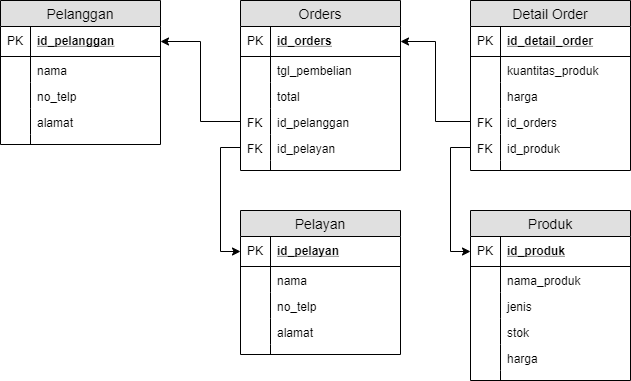

The diagram above was exported from draw.io. Its source (the exported page's mxGraphModel, read from the mxfile embedded in the PNG):
<mxGraphModel dx="868" dy="411" grid="1" gridSize="10" guides="1" tooltips="1" connect="1" arrows="1" fold="1" page="1" pageScale="1" pageWidth="827" pageHeight="1169" math="0" shadow="0">
  <root>
    <mxCell id="0" />
    <mxCell id="1" parent="0" />
    <mxCell id="B1uhL6iw2P01neQDUyFr-1" value="Pelanggan" style="swimlane;fontStyle=0;childLayout=stackLayout;horizontal=1;startSize=26;fillColor=#e0e0e0;horizontalStack=0;resizeParent=1;resizeParentMax=0;resizeLast=0;collapsible=1;marginBottom=0;swimlaneFillColor=#ffffff;align=center;fontSize=14;" parent="1" vertex="1">
      <mxGeometry x="150" y="160" width="160" height="144" as="geometry" />
    </mxCell>
    <mxCell id="B1uhL6iw2P01neQDUyFr-2" value="id_pelanggan" style="shape=partialRectangle;top=0;left=0;right=0;bottom=1;align=left;verticalAlign=middle;fillColor=none;spacingLeft=34;spacingRight=4;overflow=hidden;rotatable=0;points=[[0,0.5],[1,0.5]];portConstraint=eastwest;dropTarget=0;fontStyle=5;fontSize=12;" parent="B1uhL6iw2P01neQDUyFr-1" vertex="1">
      <mxGeometry y="26" width="160" height="30" as="geometry" />
    </mxCell>
    <mxCell id="B1uhL6iw2P01neQDUyFr-3" value="PK" style="shape=partialRectangle;top=0;left=0;bottom=0;fillColor=none;align=left;verticalAlign=middle;spacingLeft=4;spacingRight=4;overflow=hidden;rotatable=0;points=[];portConstraint=eastwest;part=1;fontSize=12;" parent="B1uhL6iw2P01neQDUyFr-2" vertex="1" connectable="0">
      <mxGeometry width="30" height="30" as="geometry" />
    </mxCell>
    <mxCell id="B1uhL6iw2P01neQDUyFr-4" value="nama" style="shape=partialRectangle;top=0;left=0;right=0;bottom=0;align=left;verticalAlign=top;fillColor=none;spacingLeft=34;spacingRight=4;overflow=hidden;rotatable=0;points=[[0,0.5],[1,0.5]];portConstraint=eastwest;dropTarget=0;fontSize=12;" parent="B1uhL6iw2P01neQDUyFr-1" vertex="1">
      <mxGeometry y="56" width="160" height="26" as="geometry" />
    </mxCell>
    <mxCell id="B1uhL6iw2P01neQDUyFr-5" value="" style="shape=partialRectangle;top=0;left=0;bottom=0;fillColor=none;align=left;verticalAlign=top;spacingLeft=4;spacingRight=4;overflow=hidden;rotatable=0;points=[];portConstraint=eastwest;part=1;fontSize=12;" parent="B1uhL6iw2P01neQDUyFr-4" vertex="1" connectable="0">
      <mxGeometry width="30" height="26" as="geometry" />
    </mxCell>
    <mxCell id="B1uhL6iw2P01neQDUyFr-6" value="no_telp" style="shape=partialRectangle;top=0;left=0;right=0;bottom=0;align=left;verticalAlign=top;fillColor=none;spacingLeft=34;spacingRight=4;overflow=hidden;rotatable=0;points=[[0,0.5],[1,0.5]];portConstraint=eastwest;dropTarget=0;fontSize=12;" parent="B1uhL6iw2P01neQDUyFr-1" vertex="1">
      <mxGeometry y="82" width="160" height="26" as="geometry" />
    </mxCell>
    <mxCell id="B1uhL6iw2P01neQDUyFr-7" value="" style="shape=partialRectangle;top=0;left=0;bottom=0;fillColor=none;align=left;verticalAlign=top;spacingLeft=4;spacingRight=4;overflow=hidden;rotatable=0;points=[];portConstraint=eastwest;part=1;fontSize=12;" parent="B1uhL6iw2P01neQDUyFr-6" vertex="1" connectable="0">
      <mxGeometry width="30" height="26" as="geometry" />
    </mxCell>
    <mxCell id="B1uhL6iw2P01neQDUyFr-8" value="alamat" style="shape=partialRectangle;top=0;left=0;right=0;bottom=0;align=left;verticalAlign=top;fillColor=none;spacingLeft=34;spacingRight=4;overflow=hidden;rotatable=0;points=[[0,0.5],[1,0.5]];portConstraint=eastwest;dropTarget=0;fontSize=12;" parent="B1uhL6iw2P01neQDUyFr-1" vertex="1">
      <mxGeometry y="108" width="160" height="26" as="geometry" />
    </mxCell>
    <mxCell id="B1uhL6iw2P01neQDUyFr-9" value="" style="shape=partialRectangle;top=0;left=0;bottom=0;fillColor=none;align=left;verticalAlign=top;spacingLeft=4;spacingRight=4;overflow=hidden;rotatable=0;points=[];portConstraint=eastwest;part=1;fontSize=12;" parent="B1uhL6iw2P01neQDUyFr-8" vertex="1" connectable="0">
      <mxGeometry width="30" height="26" as="geometry" />
    </mxCell>
    <mxCell id="B1uhL6iw2P01neQDUyFr-10" value="" style="shape=partialRectangle;top=0;left=0;right=0;bottom=0;align=left;verticalAlign=top;fillColor=none;spacingLeft=34;spacingRight=4;overflow=hidden;rotatable=0;points=[[0,0.5],[1,0.5]];portConstraint=eastwest;dropTarget=0;fontSize=12;" parent="B1uhL6iw2P01neQDUyFr-1" vertex="1">
      <mxGeometry y="134" width="160" height="10" as="geometry" />
    </mxCell>
    <mxCell id="B1uhL6iw2P01neQDUyFr-11" value="" style="shape=partialRectangle;top=0;left=0;bottom=0;fillColor=none;align=left;verticalAlign=top;spacingLeft=4;spacingRight=4;overflow=hidden;rotatable=0;points=[];portConstraint=eastwest;part=1;fontSize=12;" parent="B1uhL6iw2P01neQDUyFr-10" vertex="1" connectable="0">
      <mxGeometry width="30" height="10" as="geometry" />
    </mxCell>
    <mxCell id="B1uhL6iw2P01neQDUyFr-13" value="Orders" style="swimlane;fontStyle=0;childLayout=stackLayout;horizontal=1;startSize=26;fillColor=#e0e0e0;horizontalStack=0;resizeParent=1;resizeParentMax=0;resizeLast=0;collapsible=1;marginBottom=0;swimlaneFillColor=#ffffff;align=center;fontSize=14;" parent="1" vertex="1">
      <mxGeometry x="390" y="160" width="160" height="170" as="geometry">
        <mxRectangle x="390" y="160" width="70" height="26" as="alternateBounds" />
      </mxGeometry>
    </mxCell>
    <mxCell id="B1uhL6iw2P01neQDUyFr-14" value="id_orders" style="shape=partialRectangle;top=0;left=0;right=0;bottom=1;align=left;verticalAlign=middle;fillColor=none;spacingLeft=34;spacingRight=4;overflow=hidden;rotatable=0;points=[[0,0.5],[1,0.5]];portConstraint=eastwest;dropTarget=0;fontStyle=5;fontSize=12;" parent="B1uhL6iw2P01neQDUyFr-13" vertex="1">
      <mxGeometry y="26" width="160" height="30" as="geometry" />
    </mxCell>
    <mxCell id="B1uhL6iw2P01neQDUyFr-15" value="PK" style="shape=partialRectangle;top=0;left=0;bottom=0;fillColor=none;align=left;verticalAlign=middle;spacingLeft=4;spacingRight=4;overflow=hidden;rotatable=0;points=[];portConstraint=eastwest;part=1;fontSize=12;" parent="B1uhL6iw2P01neQDUyFr-14" vertex="1" connectable="0">
      <mxGeometry width="30" height="30" as="geometry" />
    </mxCell>
    <mxCell id="B1uhL6iw2P01neQDUyFr-16" value="tgl_pembelian" style="shape=partialRectangle;top=0;left=0;right=0;bottom=0;align=left;verticalAlign=top;fillColor=none;spacingLeft=34;spacingRight=4;overflow=hidden;rotatable=0;points=[[0,0.5],[1,0.5]];portConstraint=eastwest;dropTarget=0;fontSize=12;" parent="B1uhL6iw2P01neQDUyFr-13" vertex="1">
      <mxGeometry y="56" width="160" height="26" as="geometry" />
    </mxCell>
    <mxCell id="B1uhL6iw2P01neQDUyFr-17" value="" style="shape=partialRectangle;top=0;left=0;bottom=0;fillColor=none;align=left;verticalAlign=top;spacingLeft=4;spacingRight=4;overflow=hidden;rotatable=0;points=[];portConstraint=eastwest;part=1;fontSize=12;" parent="B1uhL6iw2P01neQDUyFr-16" vertex="1" connectable="0">
      <mxGeometry width="30" height="26" as="geometry" />
    </mxCell>
    <mxCell id="B1uhL6iw2P01neQDUyFr-18" value="total" style="shape=partialRectangle;top=0;left=0;right=0;bottom=0;align=left;verticalAlign=top;fillColor=none;spacingLeft=34;spacingRight=4;overflow=hidden;rotatable=0;points=[[0,0.5],[1,0.5]];portConstraint=eastwest;dropTarget=0;fontSize=12;" parent="B1uhL6iw2P01neQDUyFr-13" vertex="1">
      <mxGeometry y="82" width="160" height="26" as="geometry" />
    </mxCell>
    <mxCell id="B1uhL6iw2P01neQDUyFr-19" value="" style="shape=partialRectangle;top=0;left=0;bottom=0;fillColor=none;align=left;verticalAlign=top;spacingLeft=4;spacingRight=4;overflow=hidden;rotatable=0;points=[];portConstraint=eastwest;part=1;fontSize=12;" parent="B1uhL6iw2P01neQDUyFr-18" vertex="1" connectable="0">
      <mxGeometry width="30" height="26" as="geometry" />
    </mxCell>
    <mxCell id="B1uhL6iw2P01neQDUyFr-26" value="id_pelanggan" style="shape=partialRectangle;top=0;left=0;right=0;bottom=0;align=left;verticalAlign=top;fillColor=none;spacingLeft=34;spacingRight=4;overflow=hidden;rotatable=0;points=[[0,0.5],[1,0.5]];portConstraint=eastwest;dropTarget=0;fontSize=12;" parent="B1uhL6iw2P01neQDUyFr-13" vertex="1">
      <mxGeometry y="108" width="160" height="26" as="geometry" />
    </mxCell>
    <mxCell id="B1uhL6iw2P01neQDUyFr-27" value="FK" style="shape=partialRectangle;top=0;left=0;bottom=0;fillColor=none;align=left;verticalAlign=top;spacingLeft=4;spacingRight=4;overflow=hidden;rotatable=0;points=[];portConstraint=eastwest;part=1;fontSize=12;" parent="B1uhL6iw2P01neQDUyFr-26" vertex="1" connectable="0">
      <mxGeometry width="30" height="26" as="geometry" />
    </mxCell>
    <mxCell id="B1uhL6iw2P01neQDUyFr-24" value="id_pelayan" style="shape=partialRectangle;top=0;left=0;right=0;bottom=0;align=left;verticalAlign=top;fillColor=none;spacingLeft=34;spacingRight=4;overflow=hidden;rotatable=0;points=[[0,0.5],[1,0.5]];portConstraint=eastwest;dropTarget=0;fontSize=12;" parent="B1uhL6iw2P01neQDUyFr-13" vertex="1">
      <mxGeometry y="134" width="160" height="26" as="geometry" />
    </mxCell>
    <mxCell id="B1uhL6iw2P01neQDUyFr-25" value="FK" style="shape=partialRectangle;top=0;left=0;bottom=0;fillColor=none;align=left;verticalAlign=top;spacingLeft=4;spacingRight=4;overflow=hidden;rotatable=0;points=[];portConstraint=eastwest;part=1;fontSize=12;" parent="B1uhL6iw2P01neQDUyFr-24" vertex="1" connectable="0">
      <mxGeometry width="30" height="26" as="geometry" />
    </mxCell>
    <mxCell id="B1uhL6iw2P01neQDUyFr-22" value="" style="shape=partialRectangle;top=0;left=0;right=0;bottom=0;align=left;verticalAlign=top;fillColor=none;spacingLeft=34;spacingRight=4;overflow=hidden;rotatable=0;points=[[0,0.5],[1,0.5]];portConstraint=eastwest;dropTarget=0;fontSize=12;" parent="B1uhL6iw2P01neQDUyFr-13" vertex="1">
      <mxGeometry y="160" width="160" height="10" as="geometry" />
    </mxCell>
    <mxCell id="B1uhL6iw2P01neQDUyFr-23" value="" style="shape=partialRectangle;top=0;left=0;bottom=0;fillColor=none;align=left;verticalAlign=top;spacingLeft=4;spacingRight=4;overflow=hidden;rotatable=0;points=[];portConstraint=eastwest;part=1;fontSize=12;" parent="B1uhL6iw2P01neQDUyFr-22" vertex="1" connectable="0">
      <mxGeometry width="30" height="10" as="geometry" />
    </mxCell>
    <mxCell id="B1uhL6iw2P01neQDUyFr-28" value="Pelayan" style="swimlane;fontStyle=0;childLayout=stackLayout;horizontal=1;startSize=26;fillColor=#e0e0e0;horizontalStack=0;resizeParent=1;resizeParentMax=0;resizeLast=0;collapsible=1;marginBottom=0;swimlaneFillColor=#ffffff;align=center;fontSize=14;" parent="1" vertex="1">
      <mxGeometry x="390" y="370" width="160" height="144" as="geometry" />
    </mxCell>
    <mxCell id="B1uhL6iw2P01neQDUyFr-29" value="id_pelayan" style="shape=partialRectangle;top=0;left=0;right=0;bottom=1;align=left;verticalAlign=middle;fillColor=none;spacingLeft=34;spacingRight=4;overflow=hidden;rotatable=0;points=[[0,0.5],[1,0.5]];portConstraint=eastwest;dropTarget=0;fontStyle=5;fontSize=12;" parent="B1uhL6iw2P01neQDUyFr-28" vertex="1">
      <mxGeometry y="26" width="160" height="30" as="geometry" />
    </mxCell>
    <mxCell id="B1uhL6iw2P01neQDUyFr-30" value="PK" style="shape=partialRectangle;top=0;left=0;bottom=0;fillColor=none;align=left;verticalAlign=middle;spacingLeft=4;spacingRight=4;overflow=hidden;rotatable=0;points=[];portConstraint=eastwest;part=1;fontSize=12;" parent="B1uhL6iw2P01neQDUyFr-29" vertex="1" connectable="0">
      <mxGeometry width="30" height="30" as="geometry" />
    </mxCell>
    <mxCell id="B1uhL6iw2P01neQDUyFr-31" value="nama" style="shape=partialRectangle;top=0;left=0;right=0;bottom=0;align=left;verticalAlign=top;fillColor=none;spacingLeft=34;spacingRight=4;overflow=hidden;rotatable=0;points=[[0,0.5],[1,0.5]];portConstraint=eastwest;dropTarget=0;fontSize=12;" parent="B1uhL6iw2P01neQDUyFr-28" vertex="1">
      <mxGeometry y="56" width="160" height="26" as="geometry" />
    </mxCell>
    <mxCell id="B1uhL6iw2P01neQDUyFr-32" value="" style="shape=partialRectangle;top=0;left=0;bottom=0;fillColor=none;align=left;verticalAlign=top;spacingLeft=4;spacingRight=4;overflow=hidden;rotatable=0;points=[];portConstraint=eastwest;part=1;fontSize=12;" parent="B1uhL6iw2P01neQDUyFr-31" vertex="1" connectable="0">
      <mxGeometry width="30" height="26" as="geometry" />
    </mxCell>
    <mxCell id="B1uhL6iw2P01neQDUyFr-33" value="no_telp" style="shape=partialRectangle;top=0;left=0;right=0;bottom=0;align=left;verticalAlign=top;fillColor=none;spacingLeft=34;spacingRight=4;overflow=hidden;rotatable=0;points=[[0,0.5],[1,0.5]];portConstraint=eastwest;dropTarget=0;fontSize=12;" parent="B1uhL6iw2P01neQDUyFr-28" vertex="1">
      <mxGeometry y="82" width="160" height="26" as="geometry" />
    </mxCell>
    <mxCell id="B1uhL6iw2P01neQDUyFr-34" value="" style="shape=partialRectangle;top=0;left=0;bottom=0;fillColor=none;align=left;verticalAlign=top;spacingLeft=4;spacingRight=4;overflow=hidden;rotatable=0;points=[];portConstraint=eastwest;part=1;fontSize=12;" parent="B1uhL6iw2P01neQDUyFr-33" vertex="1" connectable="0">
      <mxGeometry width="30" height="26" as="geometry" />
    </mxCell>
    <mxCell id="B1uhL6iw2P01neQDUyFr-35" value="alamat" style="shape=partialRectangle;top=0;left=0;right=0;bottom=0;align=left;verticalAlign=top;fillColor=none;spacingLeft=34;spacingRight=4;overflow=hidden;rotatable=0;points=[[0,0.5],[1,0.5]];portConstraint=eastwest;dropTarget=0;fontSize=12;" parent="B1uhL6iw2P01neQDUyFr-28" vertex="1">
      <mxGeometry y="108" width="160" height="26" as="geometry" />
    </mxCell>
    <mxCell id="B1uhL6iw2P01neQDUyFr-36" value="" style="shape=partialRectangle;top=0;left=0;bottom=0;fillColor=none;align=left;verticalAlign=top;spacingLeft=4;spacingRight=4;overflow=hidden;rotatable=0;points=[];portConstraint=eastwest;part=1;fontSize=12;" parent="B1uhL6iw2P01neQDUyFr-35" vertex="1" connectable="0">
      <mxGeometry width="30" height="26" as="geometry" />
    </mxCell>
    <mxCell id="B1uhL6iw2P01neQDUyFr-37" value="" style="shape=partialRectangle;top=0;left=0;right=0;bottom=0;align=left;verticalAlign=top;fillColor=none;spacingLeft=34;spacingRight=4;overflow=hidden;rotatable=0;points=[[0,0.5],[1,0.5]];portConstraint=eastwest;dropTarget=0;fontSize=12;" parent="B1uhL6iw2P01neQDUyFr-28" vertex="1">
      <mxGeometry y="134" width="160" height="10" as="geometry" />
    </mxCell>
    <mxCell id="B1uhL6iw2P01neQDUyFr-38" value="" style="shape=partialRectangle;top=0;left=0;bottom=0;fillColor=none;align=left;verticalAlign=top;spacingLeft=4;spacingRight=4;overflow=hidden;rotatable=0;points=[];portConstraint=eastwest;part=1;fontSize=12;" parent="B1uhL6iw2P01neQDUyFr-37" vertex="1" connectable="0">
      <mxGeometry width="30" height="10" as="geometry" />
    </mxCell>
    <mxCell id="B1uhL6iw2P01neQDUyFr-39" value="Produk" style="swimlane;fontStyle=0;childLayout=stackLayout;horizontal=1;startSize=26;fillColor=#e0e0e0;horizontalStack=0;resizeParent=1;resizeParentMax=0;resizeLast=0;collapsible=1;marginBottom=0;swimlaneFillColor=#ffffff;align=center;fontSize=14;" parent="1" vertex="1">
      <mxGeometry x="620" y="370" width="160" height="170" as="geometry" />
    </mxCell>
    <mxCell id="B1uhL6iw2P01neQDUyFr-40" value="id_produk" style="shape=partialRectangle;top=0;left=0;right=0;bottom=1;align=left;verticalAlign=middle;fillColor=none;spacingLeft=34;spacingRight=4;overflow=hidden;rotatable=0;points=[[0,0.5],[1,0.5]];portConstraint=eastwest;dropTarget=0;fontStyle=5;fontSize=12;" parent="B1uhL6iw2P01neQDUyFr-39" vertex="1">
      <mxGeometry y="26" width="160" height="30" as="geometry" />
    </mxCell>
    <mxCell id="B1uhL6iw2P01neQDUyFr-41" value="PK" style="shape=partialRectangle;top=0;left=0;bottom=0;fillColor=none;align=left;verticalAlign=middle;spacingLeft=4;spacingRight=4;overflow=hidden;rotatable=0;points=[];portConstraint=eastwest;part=1;fontSize=12;" parent="B1uhL6iw2P01neQDUyFr-40" vertex="1" connectable="0">
      <mxGeometry width="30" height="30" as="geometry" />
    </mxCell>
    <mxCell id="B1uhL6iw2P01neQDUyFr-42" value="nama_produk" style="shape=partialRectangle;top=0;left=0;right=0;bottom=0;align=left;verticalAlign=top;fillColor=none;spacingLeft=34;spacingRight=4;overflow=hidden;rotatable=0;points=[[0,0.5],[1,0.5]];portConstraint=eastwest;dropTarget=0;fontSize=12;" parent="B1uhL6iw2P01neQDUyFr-39" vertex="1">
      <mxGeometry y="56" width="160" height="26" as="geometry" />
    </mxCell>
    <mxCell id="B1uhL6iw2P01neQDUyFr-43" value="" style="shape=partialRectangle;top=0;left=0;bottom=0;fillColor=none;align=left;verticalAlign=top;spacingLeft=4;spacingRight=4;overflow=hidden;rotatable=0;points=[];portConstraint=eastwest;part=1;fontSize=12;" parent="B1uhL6iw2P01neQDUyFr-42" vertex="1" connectable="0">
      <mxGeometry width="30" height="26" as="geometry" />
    </mxCell>
    <mxCell id="B1uhL6iw2P01neQDUyFr-44" value="jenis" style="shape=partialRectangle;top=0;left=0;right=0;bottom=0;align=left;verticalAlign=top;fillColor=none;spacingLeft=34;spacingRight=4;overflow=hidden;rotatable=0;points=[[0,0.5],[1,0.5]];portConstraint=eastwest;dropTarget=0;fontSize=12;" parent="B1uhL6iw2P01neQDUyFr-39" vertex="1">
      <mxGeometry y="82" width="160" height="26" as="geometry" />
    </mxCell>
    <mxCell id="B1uhL6iw2P01neQDUyFr-45" value="" style="shape=partialRectangle;top=0;left=0;bottom=0;fillColor=none;align=left;verticalAlign=top;spacingLeft=4;spacingRight=4;overflow=hidden;rotatable=0;points=[];portConstraint=eastwest;part=1;fontSize=12;" parent="B1uhL6iw2P01neQDUyFr-44" vertex="1" connectable="0">
      <mxGeometry width="30" height="26" as="geometry" />
    </mxCell>
    <mxCell id="B1uhL6iw2P01neQDUyFr-50" value="stok" style="shape=partialRectangle;top=0;left=0;right=0;bottom=0;align=left;verticalAlign=top;fillColor=none;spacingLeft=34;spacingRight=4;overflow=hidden;rotatable=0;points=[[0,0.5],[1,0.5]];portConstraint=eastwest;dropTarget=0;fontSize=12;" parent="B1uhL6iw2P01neQDUyFr-39" vertex="1">
      <mxGeometry y="108" width="160" height="26" as="geometry" />
    </mxCell>
    <mxCell id="B1uhL6iw2P01neQDUyFr-51" value="" style="shape=partialRectangle;top=0;left=0;bottom=0;fillColor=none;align=left;verticalAlign=top;spacingLeft=4;spacingRight=4;overflow=hidden;rotatable=0;points=[];portConstraint=eastwest;part=1;fontSize=12;" parent="B1uhL6iw2P01neQDUyFr-50" vertex="1" connectable="0">
      <mxGeometry width="30" height="26" as="geometry" />
    </mxCell>
    <mxCell id="B1uhL6iw2P01neQDUyFr-46" value="harga" style="shape=partialRectangle;top=0;left=0;right=0;bottom=0;align=left;verticalAlign=top;fillColor=none;spacingLeft=34;spacingRight=4;overflow=hidden;rotatable=0;points=[[0,0.5],[1,0.5]];portConstraint=eastwest;dropTarget=0;fontSize=12;" parent="B1uhL6iw2P01neQDUyFr-39" vertex="1">
      <mxGeometry y="134" width="160" height="26" as="geometry" />
    </mxCell>
    <mxCell id="B1uhL6iw2P01neQDUyFr-47" value="" style="shape=partialRectangle;top=0;left=0;bottom=0;fillColor=none;align=left;verticalAlign=top;spacingLeft=4;spacingRight=4;overflow=hidden;rotatable=0;points=[];portConstraint=eastwest;part=1;fontSize=12;" parent="B1uhL6iw2P01neQDUyFr-46" vertex="1" connectable="0">
      <mxGeometry width="30" height="26" as="geometry" />
    </mxCell>
    <mxCell id="B1uhL6iw2P01neQDUyFr-48" value="" style="shape=partialRectangle;top=0;left=0;right=0;bottom=0;align=left;verticalAlign=top;fillColor=none;spacingLeft=34;spacingRight=4;overflow=hidden;rotatable=0;points=[[0,0.5],[1,0.5]];portConstraint=eastwest;dropTarget=0;fontSize=12;" parent="B1uhL6iw2P01neQDUyFr-39" vertex="1">
      <mxGeometry y="160" width="160" height="10" as="geometry" />
    </mxCell>
    <mxCell id="B1uhL6iw2P01neQDUyFr-49" value="" style="shape=partialRectangle;top=0;left=0;bottom=0;fillColor=none;align=left;verticalAlign=top;spacingLeft=4;spacingRight=4;overflow=hidden;rotatable=0;points=[];portConstraint=eastwest;part=1;fontSize=12;" parent="B1uhL6iw2P01neQDUyFr-48" vertex="1" connectable="0">
      <mxGeometry width="30" height="10" as="geometry" />
    </mxCell>
    <mxCell id="B1uhL6iw2P01neQDUyFr-52" value="Detail Order" style="swimlane;fontStyle=0;childLayout=stackLayout;horizontal=1;startSize=26;fillColor=#e0e0e0;horizontalStack=0;resizeParent=1;resizeParentMax=0;resizeLast=0;collapsible=1;marginBottom=0;swimlaneFillColor=#ffffff;align=center;fontSize=14;" parent="1" vertex="1">
      <mxGeometry x="620" y="160" width="160" height="170" as="geometry">
        <mxRectangle x="390" y="160" width="70" height="26" as="alternateBounds" />
      </mxGeometry>
    </mxCell>
    <mxCell id="B1uhL6iw2P01neQDUyFr-53" value="id_detail_order" style="shape=partialRectangle;top=0;left=0;right=0;bottom=1;align=left;verticalAlign=middle;fillColor=none;spacingLeft=34;spacingRight=4;overflow=hidden;rotatable=0;points=[[0,0.5],[1,0.5]];portConstraint=eastwest;dropTarget=0;fontStyle=5;fontSize=12;" parent="B1uhL6iw2P01neQDUyFr-52" vertex="1">
      <mxGeometry y="26" width="160" height="30" as="geometry" />
    </mxCell>
    <mxCell id="B1uhL6iw2P01neQDUyFr-54" value="PK" style="shape=partialRectangle;top=0;left=0;bottom=0;fillColor=none;align=left;verticalAlign=middle;spacingLeft=4;spacingRight=4;overflow=hidden;rotatable=0;points=[];portConstraint=eastwest;part=1;fontSize=12;" parent="B1uhL6iw2P01neQDUyFr-53" vertex="1" connectable="0">
      <mxGeometry width="30" height="30" as="geometry" />
    </mxCell>
    <mxCell id="B1uhL6iw2P01neQDUyFr-55" value="kuantitas_produk" style="shape=partialRectangle;top=0;left=0;right=0;bottom=0;align=left;verticalAlign=top;fillColor=none;spacingLeft=34;spacingRight=4;overflow=hidden;rotatable=0;points=[[0,0.5],[1,0.5]];portConstraint=eastwest;dropTarget=0;fontSize=12;" parent="B1uhL6iw2P01neQDUyFr-52" vertex="1">
      <mxGeometry y="56" width="160" height="26" as="geometry" />
    </mxCell>
    <mxCell id="B1uhL6iw2P01neQDUyFr-56" value="" style="shape=partialRectangle;top=0;left=0;bottom=0;fillColor=none;align=left;verticalAlign=top;spacingLeft=4;spacingRight=4;overflow=hidden;rotatable=0;points=[];portConstraint=eastwest;part=1;fontSize=12;" parent="B1uhL6iw2P01neQDUyFr-55" vertex="1" connectable="0">
      <mxGeometry width="30" height="26" as="geometry" />
    </mxCell>
    <mxCell id="kRuWALhrfprPTTLsgOxP-6" value="harga" style="shape=partialRectangle;top=0;left=0;right=0;bottom=0;align=left;verticalAlign=top;fillColor=none;spacingLeft=34;spacingRight=4;overflow=hidden;rotatable=0;points=[[0,0.5],[1,0.5]];portConstraint=eastwest;dropTarget=0;fontSize=12;" vertex="1" parent="B1uhL6iw2P01neQDUyFr-52">
      <mxGeometry y="82" width="160" height="26" as="geometry" />
    </mxCell>
    <mxCell id="kRuWALhrfprPTTLsgOxP-7" value="" style="shape=partialRectangle;top=0;left=0;bottom=0;fillColor=none;align=left;verticalAlign=top;spacingLeft=4;spacingRight=4;overflow=hidden;rotatable=0;points=[];portConstraint=eastwest;part=1;fontSize=12;" vertex="1" connectable="0" parent="kRuWALhrfprPTTLsgOxP-6">
      <mxGeometry width="30" height="26" as="geometry" />
    </mxCell>
    <mxCell id="B1uhL6iw2P01neQDUyFr-61" value="id_orders" style="shape=partialRectangle;top=0;left=0;right=0;bottom=0;align=left;verticalAlign=top;fillColor=none;spacingLeft=34;spacingRight=4;overflow=hidden;rotatable=0;points=[[0,0.5],[1,0.5]];portConstraint=eastwest;dropTarget=0;fontSize=12;" parent="B1uhL6iw2P01neQDUyFr-52" vertex="1">
      <mxGeometry y="108" width="160" height="26" as="geometry" />
    </mxCell>
    <mxCell id="B1uhL6iw2P01neQDUyFr-62" value="FK" style="shape=partialRectangle;top=0;left=0;bottom=0;fillColor=none;align=left;verticalAlign=top;spacingLeft=4;spacingRight=4;overflow=hidden;rotatable=0;points=[];portConstraint=eastwest;part=1;fontSize=12;" parent="B1uhL6iw2P01neQDUyFr-61" vertex="1" connectable="0">
      <mxGeometry width="30" height="26" as="geometry" />
    </mxCell>
    <mxCell id="B1uhL6iw2P01neQDUyFr-63" value="id_produk" style="shape=partialRectangle;top=0;left=0;right=0;bottom=0;align=left;verticalAlign=top;fillColor=none;spacingLeft=34;spacingRight=4;overflow=hidden;rotatable=0;points=[[0,0.5],[1,0.5]];portConstraint=eastwest;dropTarget=0;fontSize=12;" parent="B1uhL6iw2P01neQDUyFr-52" vertex="1">
      <mxGeometry y="134" width="160" height="26" as="geometry" />
    </mxCell>
    <mxCell id="B1uhL6iw2P01neQDUyFr-64" value="FK" style="shape=partialRectangle;top=0;left=0;bottom=0;fillColor=none;align=left;verticalAlign=top;spacingLeft=4;spacingRight=4;overflow=hidden;rotatable=0;points=[];portConstraint=eastwest;part=1;fontSize=12;" parent="B1uhL6iw2P01neQDUyFr-63" vertex="1" connectable="0">
      <mxGeometry width="30" height="26" as="geometry" />
    </mxCell>
    <mxCell id="B1uhL6iw2P01neQDUyFr-65" value="" style="shape=partialRectangle;top=0;left=0;right=0;bottom=0;align=left;verticalAlign=top;fillColor=none;spacingLeft=34;spacingRight=4;overflow=hidden;rotatable=0;points=[[0,0.5],[1,0.5]];portConstraint=eastwest;dropTarget=0;fontSize=12;" parent="B1uhL6iw2P01neQDUyFr-52" vertex="1">
      <mxGeometry y="160" width="160" height="10" as="geometry" />
    </mxCell>
    <mxCell id="B1uhL6iw2P01neQDUyFr-66" value="" style="shape=partialRectangle;top=0;left=0;bottom=0;fillColor=none;align=left;verticalAlign=top;spacingLeft=4;spacingRight=4;overflow=hidden;rotatable=0;points=[];portConstraint=eastwest;part=1;fontSize=12;" parent="B1uhL6iw2P01neQDUyFr-65" vertex="1" connectable="0">
      <mxGeometry width="30" height="10" as="geometry" />
    </mxCell>
    <mxCell id="B1uhL6iw2P01neQDUyFr-67" style="edgeStyle=orthogonalEdgeStyle;rounded=0;orthogonalLoop=1;jettySize=auto;html=1;entryX=1;entryY=0.5;entryDx=0;entryDy=0;" parent="1" source="B1uhL6iw2P01neQDUyFr-26" target="B1uhL6iw2P01neQDUyFr-2" edge="1">
      <mxGeometry relative="1" as="geometry" />
    </mxCell>
    <mxCell id="B1uhL6iw2P01neQDUyFr-68" style="edgeStyle=orthogonalEdgeStyle;rounded=0;orthogonalLoop=1;jettySize=auto;html=1;entryX=0;entryY=0.5;entryDx=0;entryDy=0;" parent="1" source="B1uhL6iw2P01neQDUyFr-24" target="B1uhL6iw2P01neQDUyFr-29" edge="1">
      <mxGeometry relative="1" as="geometry" />
    </mxCell>
    <mxCell id="B1uhL6iw2P01neQDUyFr-69" style="edgeStyle=orthogonalEdgeStyle;rounded=0;orthogonalLoop=1;jettySize=auto;html=1;entryX=1;entryY=0.5;entryDx=0;entryDy=0;" parent="1" source="B1uhL6iw2P01neQDUyFr-61" target="B1uhL6iw2P01neQDUyFr-14" edge="1">
      <mxGeometry relative="1" as="geometry" />
    </mxCell>
    <mxCell id="kRuWALhrfprPTTLsgOxP-5" style="edgeStyle=orthogonalEdgeStyle;rounded=0;orthogonalLoop=1;jettySize=auto;html=1;exitX=0;exitY=0.5;exitDx=0;exitDy=0;entryX=0;entryY=0.5;entryDx=0;entryDy=0;endArrow=classic;endFill=1;" edge="1" parent="1" source="B1uhL6iw2P01neQDUyFr-63" target="B1uhL6iw2P01neQDUyFr-40">
      <mxGeometry relative="1" as="geometry" />
    </mxCell>
  </root>
</mxGraphModel>